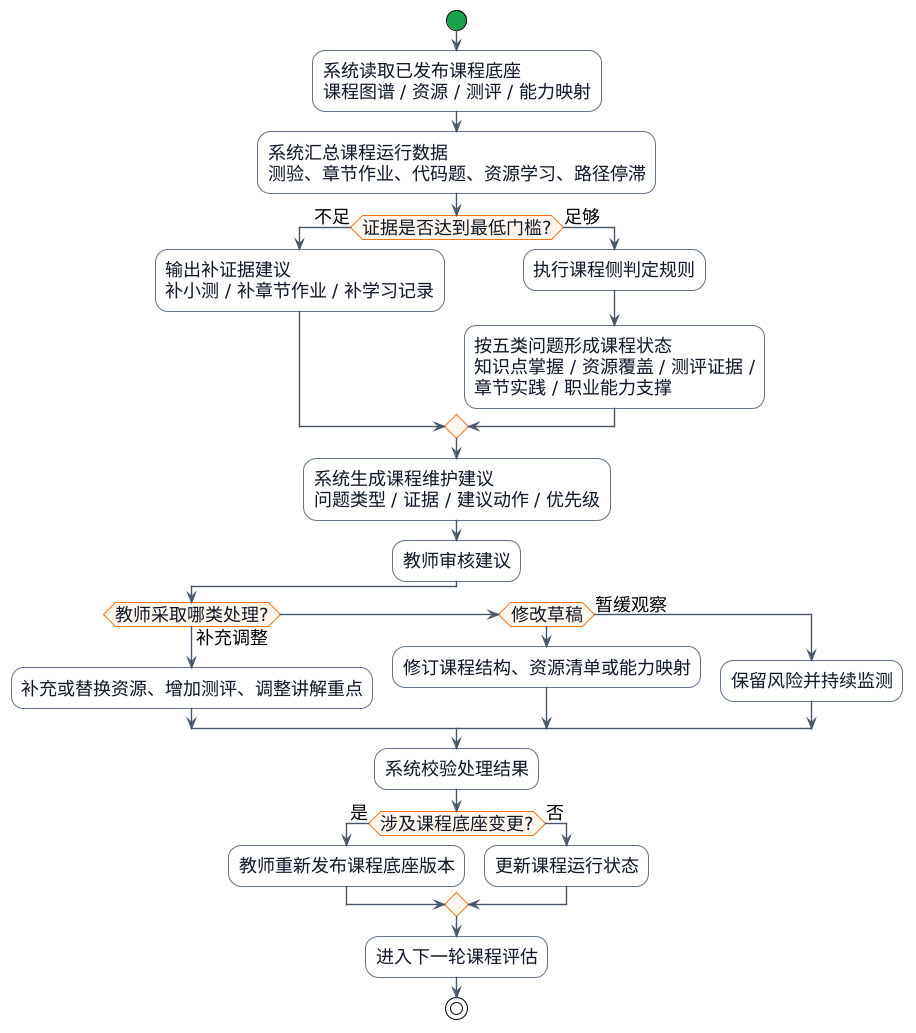

The diagram above was rendered by PlantUML. Its source (embedded in the PNG):
@startuml

!theme plain
skinparam backgroundColor white
skinparam shadowing false
skinparam defaultFontName "Microsoft YaHei"
skinparam defaultFontSize 18
skinparam ArrowColor #475569
skinparam ArrowThickness 1.4
skinparam activity {
  BorderColor #64748B
  BackgroundColor #F8FAFC
  FontColor #111827
  FontStyle plain
  DiamondBorderColor #F97316
  DiamondBackgroundColor #FFF7ED
  StartColor #16A34A
  EndColor #16A34A
}
skinparam partition {
  BorderColor #CBD5E1
  BackgroundColor #FFFFFF
}
skinparam rectangle {
  RoundCorner 16
  BorderThickness 1.3
}
skinparam note {
  BorderColor #94A3B8
  BackgroundColor #F8FAFC
}

start
:系统读取已发布课程底座\n课程图谱 / 资源 / 测评 / 能力映射;
:系统汇总课程运行数据\n测验、章节作业、代码题、资源学习、路径停滞;
if (证据是否达到最低门槛?) then (不足)
  :输出补证据建议\n补小测 / 补章节作业 / 补学习记录;
else (足够)
  :执行课程侧判定规则;
  :按五类问题形成课程状态\n知识点掌握 / 资源覆盖 / 测评证据 /\n章节实践 / 职业能力支撑;
endif
:系统生成课程维护建议\n问题类型 / 证据 / 建议动作 / 优先级;
:教师审核建议;
if (教师采取哪类处理?) then (补充调整)
  :补充或替换资源、增加测评、调整讲解重点;
elseif (修改草稿)
  :修订课程结构、资源清单或能力映射;
else (暂缓观察)
  :保留风险并持续监测;
endif
:系统校验处理结果;
if (涉及课程底座变更?) then (是)
  :教师重新发布课程底座版本;
else (否)
  :更新课程运行状态;
endif
:进入下一轮课程评估;
stop
@enduml